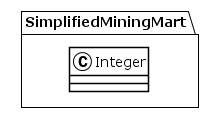

The diagram above was rendered by PlantUML. Its source (embedded in the PNG):
@startuml
!theme plain
package SimplifiedMiningMart {
class Integer {
}
}
@enduml